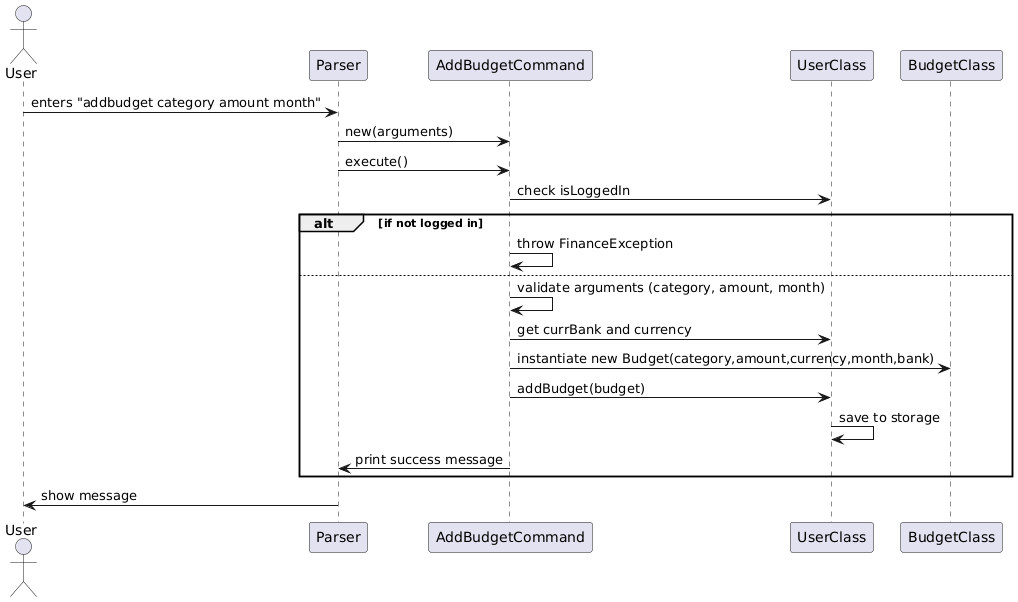

The diagram above was rendered by PlantUML. Its source (embedded in the PNG):
@startuml
actor User
participant Parser
participant AddBudgetCommand
participant UserClass as UserModel
participant BudgetClass as Budget

User -> Parser: enters "addbudget category amount month"
Parser -> AddBudgetCommand: new(arguments)
Parser -> AddBudgetCommand: execute()
AddBudgetCommand -> UserModel: check isLoggedIn
alt if not logged in
    AddBudgetCommand -> AddBudgetCommand: throw FinanceException
else
    AddBudgetCommand -> AddBudgetCommand: validate arguments (category, amount, month)
    AddBudgetCommand -> UserModel: get currBank and currency
    AddBudgetCommand -> Budget: instantiate new Budget(category,amount,currency,month,bank)
    AddBudgetCommand -> UserModel: addBudget(budget)
    UserModel -> UserModel: save to storage
    AddBudgetCommand -> Parser: print success message
end
Parser -> User: show message
@enduml